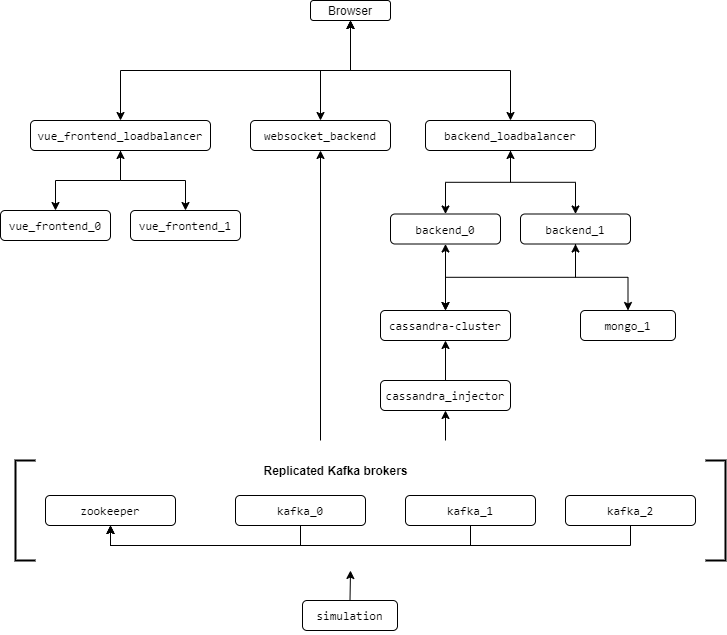

The diagram above was exported from draw.io. Its source (the exported page's mxGraphModel, read from the mxfile embedded in the PNG):
<mxGraphModel dx="2062" dy="1122" grid="1" gridSize="10" guides="1" tooltips="1" connect="1" arrows="1" fold="1" page="1" pageScale="1" pageWidth="800" pageHeight="700" math="0" shadow="0">
  <root>
    <mxCell id="0" />
    <mxCell id="1" parent="0" />
    <mxCell id="MUx3HKrgf6Gw8OeqgJ1P-5" style="edgeStyle=orthogonalEdgeStyle;rounded=0;orthogonalLoop=1;jettySize=auto;html=1;exitX=0.5;exitY=1;exitDx=0;exitDy=0;startArrow=classic;startFill=1;" edge="1" parent="1" source="MUx3HKrgf6Gw8OeqgJ1P-1" target="MUx3HKrgf6Gw8OeqgJ1P-2">
      <mxGeometry relative="1" as="geometry" />
    </mxCell>
    <mxCell id="MUx3HKrgf6Gw8OeqgJ1P-49" style="edgeStyle=orthogonalEdgeStyle;rounded=0;orthogonalLoop=1;jettySize=auto;html=1;exitX=0.5;exitY=1;exitDx=0;exitDy=0;entryX=0.5;entryY=0;entryDx=0;entryDy=0;startArrow=classic;startFill=1;" edge="1" parent="1" source="MUx3HKrgf6Gw8OeqgJ1P-1" target="MUx3HKrgf6Gw8OeqgJ1P-18">
      <mxGeometry relative="1" as="geometry" />
    </mxCell>
    <mxCell id="MUx3HKrgf6Gw8OeqgJ1P-50" style="edgeStyle=orthogonalEdgeStyle;rounded=0;orthogonalLoop=1;jettySize=auto;html=1;exitX=0.5;exitY=1;exitDx=0;exitDy=0;startArrow=classic;startFill=1;" edge="1" parent="1" source="MUx3HKrgf6Gw8OeqgJ1P-1" target="MUx3HKrgf6Gw8OeqgJ1P-3">
      <mxGeometry relative="1" as="geometry" />
    </mxCell>
    <mxCell id="MUx3HKrgf6Gw8OeqgJ1P-1" value="Browser" style="rounded=1;whiteSpace=wrap;html=1;" vertex="1" parent="1">
      <mxGeometry x="348" y="35" width="80" height="20" as="geometry" />
    </mxCell>
    <mxCell id="MUx3HKrgf6Gw8OeqgJ1P-10" style="edgeStyle=orthogonalEdgeStyle;rounded=0;orthogonalLoop=1;jettySize=auto;html=1;exitX=0.5;exitY=1;exitDx=0;exitDy=0;" edge="1" parent="1" source="MUx3HKrgf6Gw8OeqgJ1P-2" target="MUx3HKrgf6Gw8OeqgJ1P-7">
      <mxGeometry relative="1" as="geometry" />
    </mxCell>
    <mxCell id="MUx3HKrgf6Gw8OeqgJ1P-11" style="edgeStyle=orthogonalEdgeStyle;rounded=0;orthogonalLoop=1;jettySize=auto;html=1;exitX=0.5;exitY=1;exitDx=0;exitDy=0;startArrow=classic;startFill=1;" edge="1" parent="1" source="MUx3HKrgf6Gw8OeqgJ1P-2" target="MUx3HKrgf6Gw8OeqgJ1P-9">
      <mxGeometry relative="1" as="geometry" />
    </mxCell>
    <mxCell id="MUx3HKrgf6Gw8OeqgJ1P-2" value="&lt;pre&gt;vue_frontend_loadbalancer&lt;/pre&gt;" style="rounded=1;whiteSpace=wrap;html=1;" vertex="1" parent="1">
      <mxGeometry x="68" y="155" width="180" height="30" as="geometry" />
    </mxCell>
    <mxCell id="MUx3HKrgf6Gw8OeqgJ1P-16" style="edgeStyle=orthogonalEdgeStyle;rounded=0;orthogonalLoop=1;jettySize=auto;html=1;exitX=0.5;exitY=1;exitDx=0;exitDy=0;" edge="1" parent="1" source="MUx3HKrgf6Gw8OeqgJ1P-3" target="MUx3HKrgf6Gw8OeqgJ1P-14">
      <mxGeometry relative="1" as="geometry" />
    </mxCell>
    <mxCell id="MUx3HKrgf6Gw8OeqgJ1P-17" style="edgeStyle=orthogonalEdgeStyle;rounded=0;orthogonalLoop=1;jettySize=auto;html=1;exitX=0.5;exitY=1;exitDx=0;exitDy=0;entryX=0.5;entryY=0;entryDx=0;entryDy=0;startArrow=classic;startFill=1;" edge="1" parent="1" source="MUx3HKrgf6Gw8OeqgJ1P-3" target="MUx3HKrgf6Gw8OeqgJ1P-15">
      <mxGeometry relative="1" as="geometry" />
    </mxCell>
    <mxCell id="MUx3HKrgf6Gw8OeqgJ1P-3" value="&lt;pre&gt;backend_loadbalancer&lt;/pre&gt;" style="rounded=1;whiteSpace=wrap;html=1;" vertex="1" parent="1">
      <mxGeometry x="463" y="155" width="170" height="30" as="geometry" />
    </mxCell>
    <mxCell id="MUx3HKrgf6Gw8OeqgJ1P-7" value="&lt;pre&gt;vue_frontend_0&lt;/pre&gt;" style="rounded=1;whiteSpace=wrap;html=1;" vertex="1" parent="1">
      <mxGeometry x="38" y="245" width="110" height="30" as="geometry" />
    </mxCell>
    <mxCell id="MUx3HKrgf6Gw8OeqgJ1P-9" value="&lt;pre&gt;vue_frontend_1&lt;/pre&gt;" style="rounded=1;whiteSpace=wrap;html=1;" vertex="1" parent="1">
      <mxGeometry x="168" y="245" width="110" height="30" as="geometry" />
    </mxCell>
    <mxCell id="MUx3HKrgf6Gw8OeqgJ1P-25" style="edgeStyle=orthogonalEdgeStyle;rounded=0;orthogonalLoop=1;jettySize=auto;html=1;exitX=0.5;exitY=1;exitDx=0;exitDy=0;startArrow=classic;startFill=1;" edge="1" parent="1" source="MUx3HKrgf6Gw8OeqgJ1P-14" target="MUx3HKrgf6Gw8OeqgJ1P-21">
      <mxGeometry relative="1" as="geometry" />
    </mxCell>
    <mxCell id="MUx3HKrgf6Gw8OeqgJ1P-14" value="&lt;pre&gt;backend_0&lt;/pre&gt;" style="rounded=1;whiteSpace=wrap;html=1;" vertex="1" parent="1">
      <mxGeometry x="428" y="248.5" width="110" height="30" as="geometry" />
    </mxCell>
    <mxCell id="MUx3HKrgf6Gw8OeqgJ1P-24" style="edgeStyle=orthogonalEdgeStyle;rounded=0;orthogonalLoop=1;jettySize=auto;html=1;exitX=0.5;exitY=1;exitDx=0;exitDy=0;entryX=0.5;entryY=0;entryDx=0;entryDy=0;" edge="1" parent="1" source="MUx3HKrgf6Gw8OeqgJ1P-15" target="MUx3HKrgf6Gw8OeqgJ1P-21">
      <mxGeometry relative="1" as="geometry" />
    </mxCell>
    <mxCell id="MUx3HKrgf6Gw8OeqgJ1P-26" style="edgeStyle=orthogonalEdgeStyle;rounded=0;orthogonalLoop=1;jettySize=auto;html=1;exitX=0.5;exitY=1;exitDx=0;exitDy=0;startArrow=classic;startFill=1;" edge="1" parent="1" source="MUx3HKrgf6Gw8OeqgJ1P-15" target="MUx3HKrgf6Gw8OeqgJ1P-22">
      <mxGeometry relative="1" as="geometry" />
    </mxCell>
    <mxCell id="MUx3HKrgf6Gw8OeqgJ1P-15" value="&lt;pre&gt;backend_1&lt;/pre&gt;" style="rounded=1;whiteSpace=wrap;html=1;" vertex="1" parent="1">
      <mxGeometry x="558" y="248.5" width="110" height="30" as="geometry" />
    </mxCell>
    <mxCell id="MUx3HKrgf6Gw8OeqgJ1P-18" value="&lt;pre&gt;websocket_backend&lt;/pre&gt;" style="rounded=1;whiteSpace=wrap;html=1;" vertex="1" parent="1">
      <mxGeometry x="288" y="155" width="140" height="30" as="geometry" />
    </mxCell>
    <mxCell id="MUx3HKrgf6Gw8OeqgJ1P-21" value="&lt;pre&gt;cassandra-cluster&lt;/pre&gt;" style="rounded=1;whiteSpace=wrap;html=1;" vertex="1" parent="1">
      <mxGeometry x="418" y="345" width="130" height="30" as="geometry" />
    </mxCell>
    <mxCell id="MUx3HKrgf6Gw8OeqgJ1P-22" value="&lt;pre&gt;mongo_1&lt;/pre&gt;" style="rounded=1;whiteSpace=wrap;html=1;" vertex="1" parent="1">
      <mxGeometry x="618" y="345" width="95" height="30" as="geometry" />
    </mxCell>
    <mxCell id="MUx3HKrgf6Gw8OeqgJ1P-48" style="edgeStyle=orthogonalEdgeStyle;rounded=0;orthogonalLoop=1;jettySize=auto;html=1;exitX=0.5;exitY=0;exitDx=0;exitDy=0;entryX=0.5;entryY=1;entryDx=0;entryDy=0;startArrow=none;startFill=0;" edge="1" parent="1" source="MUx3HKrgf6Gw8OeqgJ1P-30" target="MUx3HKrgf6Gw8OeqgJ1P-21">
      <mxGeometry relative="1" as="geometry" />
    </mxCell>
    <mxCell id="MUx3HKrgf6Gw8OeqgJ1P-30" value="&lt;pre&gt;cassandra_injector&lt;/pre&gt;" style="rounded=1;whiteSpace=wrap;html=1;" vertex="1" parent="1">
      <mxGeometry x="418" y="415" width="130" height="30" as="geometry" />
    </mxCell>
    <mxCell id="MUx3HKrgf6Gw8OeqgJ1P-39" style="edgeStyle=orthogonalEdgeStyle;rounded=0;orthogonalLoop=1;jettySize=auto;html=1;exitX=0.5;exitY=1;exitDx=0;exitDy=0;entryX=0.5;entryY=1;entryDx=0;entryDy=0;" edge="1" parent="1" source="MUx3HKrgf6Gw8OeqgJ1P-32" target="MUx3HKrgf6Gw8OeqgJ1P-34">
      <mxGeometry relative="1" as="geometry" />
    </mxCell>
    <mxCell id="MUx3HKrgf6Gw8OeqgJ1P-32" value="&lt;pre&gt;kafka_0&lt;/pre&gt;" style="rounded=1;whiteSpace=wrap;html=1;" vertex="1" parent="1">
      <mxGeometry x="273" y="530" width="130" height="30" as="geometry" />
    </mxCell>
    <mxCell id="MUx3HKrgf6Gw8OeqgJ1P-34" value="&lt;pre&gt;zookeeper&lt;/pre&gt;" style="rounded=1;whiteSpace=wrap;html=1;" vertex="1" parent="1">
      <mxGeometry x="83" y="530" width="130" height="30" as="geometry" />
    </mxCell>
    <mxCell id="MUx3HKrgf6Gw8OeqgJ1P-38" style="edgeStyle=orthogonalEdgeStyle;rounded=0;orthogonalLoop=1;jettySize=auto;html=1;exitX=0.5;exitY=1;exitDx=0;exitDy=0;entryX=0.5;entryY=1;entryDx=0;entryDy=0;" edge="1" parent="1" source="MUx3HKrgf6Gw8OeqgJ1P-35" target="MUx3HKrgf6Gw8OeqgJ1P-34">
      <mxGeometry relative="1" as="geometry" />
    </mxCell>
    <mxCell id="MUx3HKrgf6Gw8OeqgJ1P-35" value="&lt;pre&gt;kafka_1&lt;/pre&gt;" style="rounded=1;whiteSpace=wrap;html=1;" vertex="1" parent="1">
      <mxGeometry x="443" y="530" width="130" height="30" as="geometry" />
    </mxCell>
    <mxCell id="MUx3HKrgf6Gw8OeqgJ1P-37" style="edgeStyle=orthogonalEdgeStyle;rounded=0;orthogonalLoop=1;jettySize=auto;html=1;exitX=0.5;exitY=1;exitDx=0;exitDy=0;entryX=0.5;entryY=1;entryDx=0;entryDy=0;" edge="1" parent="1" source="MUx3HKrgf6Gw8OeqgJ1P-36" target="MUx3HKrgf6Gw8OeqgJ1P-34">
      <mxGeometry relative="1" as="geometry" />
    </mxCell>
    <mxCell id="MUx3HKrgf6Gw8OeqgJ1P-36" value="&lt;pre&gt;kafka_2&lt;/pre&gt;" style="rounded=1;whiteSpace=wrap;html=1;" vertex="1" parent="1">
      <mxGeometry x="603" y="530" width="130" height="30" as="geometry" />
    </mxCell>
    <mxCell id="MUx3HKrgf6Gw8OeqgJ1P-40" value="" style="strokeWidth=2;html=1;shape=mxgraph.flowchart.annotation_1;align=left;pointerEvents=1;" vertex="1" parent="1">
      <mxGeometry x="53" y="495" width="20" height="100" as="geometry" />
    </mxCell>
    <mxCell id="MUx3HKrgf6Gw8OeqgJ1P-41" value="" style="strokeWidth=2;html=1;shape=mxgraph.flowchart.annotation_1;align=left;pointerEvents=1;rotation=-180;" vertex="1" parent="1">
      <mxGeometry x="743" y="495" width="20" height="100" as="geometry" />
    </mxCell>
    <mxCell id="MUx3HKrgf6Gw8OeqgJ1P-44" value="&lt;b&gt;Replicated Kafka brokers&lt;/b&gt;" style="text;html=1;align=center;verticalAlign=middle;resizable=0;points=[];autosize=1;" vertex="1" parent="1">
      <mxGeometry x="293" y="495" width="160" height="20" as="geometry" />
    </mxCell>
    <mxCell id="MUx3HKrgf6Gw8OeqgJ1P-46" style="edgeStyle=orthogonalEdgeStyle;rounded=0;orthogonalLoop=1;jettySize=auto;html=1;exitX=0.5;exitY=0;exitDx=0;exitDy=0;" edge="1" parent="1" source="MUx3HKrgf6Gw8OeqgJ1P-45">
      <mxGeometry relative="1" as="geometry">
        <mxPoint x="388" y="605" as="targetPoint" />
      </mxGeometry>
    </mxCell>
    <mxCell id="MUx3HKrgf6Gw8OeqgJ1P-45" value="&lt;pre&gt;simulation&lt;/pre&gt;" style="rounded=1;whiteSpace=wrap;html=1;" vertex="1" parent="1">
      <mxGeometry x="340" y="635" width="95" height="30" as="geometry" />
    </mxCell>
    <mxCell id="MUx3HKrgf6Gw8OeqgJ1P-47" value="" style="endArrow=classic;html=1;entryX=0.5;entryY=1;entryDx=0;entryDy=0;" edge="1" parent="1" target="MUx3HKrgf6Gw8OeqgJ1P-30">
      <mxGeometry width="50" height="50" relative="1" as="geometry">
        <mxPoint x="483" y="475" as="sourcePoint" />
        <mxPoint x="858" y="195" as="targetPoint" />
      </mxGeometry>
    </mxCell>
    <mxCell id="MUx3HKrgf6Gw8OeqgJ1P-51" value="" style="endArrow=classic;html=1;entryX=0.5;entryY=1;entryDx=0;entryDy=0;" edge="1" parent="1" target="MUx3HKrgf6Gw8OeqgJ1P-18">
      <mxGeometry width="50" height="50" relative="1" as="geometry">
        <mxPoint x="358" y="475" as="sourcePoint" />
        <mxPoint x="493" y="455" as="targetPoint" />
      </mxGeometry>
    </mxCell>
  </root>
</mxGraphModel>